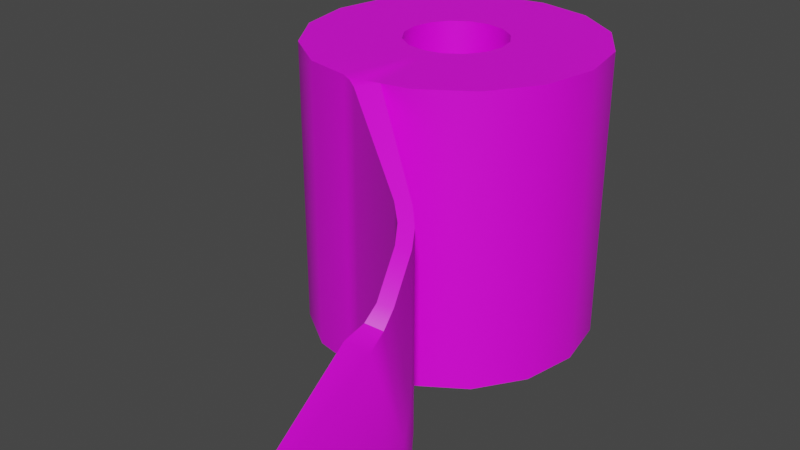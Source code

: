 # Source: Tb.blend  (saved by Blender 3.5.10; exported with 4.5.12 LTS)
import bpy
from mathutils import Matrix  # noqa: F401  (used for matrix-valued properties, if any)

bpy.ops.wm.read_factory_settings(use_empty=True)
scene = bpy.context.scene
scene.name = 'Scene'

# ---- collections
col_collection = bpy.data.collections.new('Collection'); scene.collection.children.link(col_collection)

# ---- images (referenced by path relative to the original .blend; pixels are not part of the script)
import os
ASSET_DIR = os.environ.get("B2B_ASSET_DIR", "")  # directory of the original .blend (textures are referenced by path, not embedded)
HERE = os.path.dirname(os.path.abspath(__file__))  # packed textures are extracted next to this script under _unpacked/

def load_image(name, relpath, width, height, colorspace="sRGB"):
    """Load a texture the original file referenced (path relative to the .blend, or extracted next to this script)."""
    p = next((c for c in (os.path.join(HERE, relpath), os.path.join(ASSET_DIR, relpath)) if relpath and os.path.exists(c)), "")
    if p:
        img = bpy.data.images.load(p, check_existing=True)
        img.name = name
    else:  # same state as the original file: an image datablock whose file is absent (Cycles renders it pink)
        img = bpy.data.images.new(name, width, height)
        img.source = "FILE"
        img.filepath = "//" + (relpath or name)
    img.colorspace_settings.name = colorspace
    return img
img_untitled = load_image('Untitled', 'tb.png', 1024, 1024, 'sRGB')

# ---- materials (node trees are filled in below, after node groups)
mat_toiletpaper = bpy.data.materials.new('toiletPaper')
mat_toiletpaper.use_transparent_shadow = False

# ---- node groups
ng_auto_smooth = bpy.data.node_groups.new('Auto Smooth', 'GeometryNodeTree')
_s = ng_auto_smooth.interface.new_socket(name='Geometry', in_out='OUTPUT', socket_type='NodeSocketGeometry')
_s = ng_auto_smooth.interface.new_socket(name='Geometry', in_out='INPUT', socket_type='NodeSocketGeometry')
_s = ng_auto_smooth.interface.new_socket(name='Angle', in_out='INPUT', socket_type='NodeSocketFloat')
_s.subtype = 'ANGLE'
_s.min_value = 0.0
_s.max_value = 3.142
ng_auto_smooth.is_modifier = True
_N = ng_auto_smooth.nodes; _L = ng_auto_smooth.links
n0 = _N.new('NodeGroupOutput'); n0.name = 'Group Output'; n0.location = (480, -100)
n1 = _N.new('NodeGroupInput'); n1.name = 'Group Input'; n1.location = (-420, -300)
n2 = _N.new('NodeGroupInput'); n2.name = 'Group Input.001'; n2.location = (-60, -100)
n3 = _N.new('GeometryNodeSetShadeSmooth'); n3.name = 'Set Shade Smooth'; n3.location = (120, -100)
n3.domain = 'EDGE'
n4 = _N.new('GeometryNodeSetShadeSmooth'); n4.name = 'Set Shade Smooth.001'; n4.location = (300, -100)
n5 = _N.new('GeometryNodeInputMeshEdgeAngle'); n5.name = 'Edge Angle'; n5.location = (-420, -220)
n6 = _N.new('GeometryNodeInputEdgeSmooth'); n6.name = 'Is Edge Smooth'; n6.location = (-60, -160)
n7 = _N.new('GeometryNodeInputShadeSmooth'); n7.name = 'Is Face Smooth'; n7.location = (-240, -340)
n8 = _N.new('FunctionNodeBooleanMath'); n8.name = 'Boolean Math'; n8.location = (-60, -220)
n9 = _N.new('FunctionNodeCompare'); n9.name = 'Compare'; n9.location = (-240, -180)
n9.operation = 'LESS_EQUAL'
_L.new(n5.outputs[0], n9.inputs[0])
_L.new(n4.outputs[0], n0.inputs[0])
_L.new(n1.outputs[1], n9.inputs[1])
_L.new(n9.outputs[0], n8.inputs[0])
_L.new(n7.outputs[0], n8.inputs[1])
_L.new(n2.outputs[0], n3.inputs[0])
_L.new(n6.outputs[0], n3.inputs[1])
_L.new(n3.outputs[0], n4.inputs[0])
_L.new(n8.outputs[0], n3.inputs[2])
n0.is_active_output = True

# ---- material node trees
mat_toiletpaper.use_nodes = True; mat_toiletpaper.node_tree.nodes.clear()
_N = mat_toiletpaper.node_tree.nodes; _L = mat_toiletpaper.node_tree.links
n0 = _N.new('ShaderNodeBsdfPrincipled'); n0.name = 'Principled BSDF'; n0.location = (10, 300)
n0.distribution = 'GGX'
n0.subsurface_method = 'RANDOM_WALK_SKIN'
n0.inputs[3].default_value = 1.45
n0.inputs[27].default_value = (0.0, 0.0, 0.0, 1.0)
n0.inputs[28].default_value = 1.0
n1 = _N.new('ShaderNodeOutputMaterial'); n1.name = 'Material Output'; n1.location = (300, 300)
n2 = _N.new('ShaderNodeTexImage'); n2.name = 'Image Texture'; n2.location = (-280, 275)
n2.image = img_untitled
n2.interpolation = 'Closest'
_L.new(n0.outputs[0], n1.inputs[0])
_L.new(n2.outputs[0], n0.inputs[0])
n1.is_active_output = True

# ---- world
world_world = bpy.data.worlds.new('World'); scene.world = world_world
world_world.use_nodes = True; world_world.node_tree.nodes.clear()
_N = world_world.node_tree.nodes; _L = world_world.node_tree.links
n0 = _N.new('ShaderNodeOutputWorld'); n0.name = 'World Output'; n0.location = (300, 300)
n1 = _N.new('ShaderNodeBackground'); n1.name = 'Background'; n1.location = (10, 300)
n1.inputs[0].default_value = (0.05088, 0.05088, 0.05088, 1.0)
_L.new(n1.outputs[0], n0.inputs[0])
n0.is_active_output = True
world_world.color = (0.05088, 0.05088, 0.05088)
world_world.use_sun_shadow = False
world_world.sun_shadow_jitter_overblur = 0.0

# ---- meshes
me_cylinder = bpy.data.meshes.new('Cylinder')
me_cylinder.from_pydata([(0.0, 0.1, 0.0), (0.0, 0.1, 0.2), (0.03827, 0.09239, 0.0), (0.03827, 0.09239, 0.2), (0.07071, 0.07071, 0.0), (0.07071, 0.07071, 0.2), (0.09239, 0.03827, 0.0), (0.09239, 0.03827, 0.2), (0.1, 0.0, 0.0), (0.1, 0.0, 0.2), (0.09239, -0.03827, 0.0), (0.09239, -0.03827, 0.2), (0.07071, -0.07071, 0.0), (0.07071, -0.07071, 0.2), (0.03827, -0.09239, 0.0), (0.03827, -0.09239, 0.2), (-0.03827, -0.09239, 0.0), (-0.03827, -0.09239, 0.2), (-0.07071, -0.07071, 0.0), (-0.07071, -0.07071, 0.2), (-0.09239, -0.03827, 0.0), (-0.09239, -0.03827, 0.2), (-0.1, 0.0, 0.0), (-0.1, 0.0, 0.2), (-0.09239, 0.03827, 0.0), (-0.09239, 0.03827, 0.2), (-0.07071, 0.07071, 0.0), (-0.07071, 0.07071, 0.2), (-0.03827, 0.09239, 0.0), (-0.03827, 0.09239, 0.2), (0.02024, -0.2183, -0.01817), (0.02861, -0.215, -0.01949), (0.01913, -0.09619, 0.0), (0.01913, -0.09619, 0.2), (0.005676, -0.1036, -0.0007229), (-0.006603, -0.09869, 0.0), (0.006603, -0.09869, 0.0), (-0.0002716, -0.1007, -0.0002117), (-0.006603, -0.09869, 0.2), (0.005676, -0.1036, 0.1968), (0.006603, -0.09869, 0.2), (-0.0002716, -0.1007, 0.199), (0.07143, -0.1628, -0.01165), (0.08589, -0.1629, 0.05386), (0.07, -0.1447, -0.008916), (0.08188, -0.1634, 0.02211), (0.07813, -0.1558, 0.006549), (0.07939, -0.153, 0.02344), (0.07094, -0.1547, -0.009652), (0.06997, -0.1446, 0.16), (0.08588, -0.1629, 0.1466), (0.07938, -0.153, 0.1534), (0.09706, -0.1904, 0.1295), (0.08913, -0.2059, 0.1119), (0.09644, -0.1991, 0.1217), (0.09425, -0.1596, 0.1453), (0.07957, -0.141, 0.159), (0.08811, -0.1496, 0.1521), (0.0795, -0.141, -0.00999), (0.09426, -0.1596, 0.05254), (0.07958, -0.1597, -0.013), (0.08809, -0.1496, 0.02184), (0.08669, -0.1525, 0.005224), (0.09022, -0.1603, 0.02096), (0.07969, -0.1513, -0.01093), (0.09943, -0.1994, 0.1042), (0.1054, -0.1871, 0.1282), (0.1054, -0.1949, 0.1185), (0.0, 0.03465, 0.0), (0.01326, 0.03201, 0.0), (0.01326, 0.03201, 0.2), (0.0, 0.03465, 0.2), (0.0245, 0.0245, 0.0), (0.0245, 0.0245, 0.2), (0.03201, 0.01326, 0.0), (0.03201, 0.01326, 0.2), (0.03465, 0.0, 0.0), (0.03465, 0.0, 0.2), (0.03201, -0.01326, 0.0), (0.03201, -0.01326, 0.2), (0.0245, -0.0245, 0.0), (0.0245, -0.0245, 0.2), (0.01326, -0.03201, 0.0), (0.01326, -0.03201, 0.2), (0.00663, -0.03333, 0.2), (-0.01326, -0.03201, 0.0), (-0.0245, -0.0245, 0.0), (-0.0245, -0.0245, 0.2), (-0.01326, -0.03201, 0.2), (-0.03201, -0.01326, 0.0), (-0.03201, -0.01326, 0.2), (-0.03465, 0.0, 0.0), (-0.03465, 0.0, 0.2), (-0.03201, 0.01326, 0.0), (-0.03201, 0.01326, 0.2), (-0.0245, 0.0245, 0.0), (-0.0245, 0.0245, 0.2), (-0.01326, 0.03201, 0.0), (-0.01326, 0.03201, 0.2), (0.00663, -0.03333, 0.0), (-0.002288, -0.03419, 0.0), (0.002288, -0.03419, 0.0), (0.002288, -0.03419, 0.2), (-0.002288, -0.03419, 0.2), (0.03438, -0.03438, 0.2), (0.01861, -0.04492, 0.2), (-0.04862, 0.0, 0.2), (-0.04492, 0.01861, 0.2), (0.03438, 0.03438, 0.2), (0.04492, 0.01861, 0.2), (-0.003211, -0.04798, 0.2), (-0.01861, -0.04492, 0.2), (0.009304, -0.04677, 0.2), (0.003211, -0.04798, 0.2), (-0.03438, 0.03438, 0.2), (0.04862, 0.0, 0.2), (-0.03438, -0.03438, 0.2), (-0.01861, 0.04492, 0.2), (0.04492, -0.01861, 0.2), (0.0, 0.04862, 0.2), (0.01861, 0.04492, 0.2), (-0.04492, -0.01861, 0.2), (0.01861, -0.04492, 0.0), (0.03438, -0.03438, 0.0), (-0.04492, 0.01861, 0.0), (-0.04862, 0.0, 0.0), (0.003211, -0.04798, 0.0), (0.009304, -0.04677, 0.0), (0.04492, 0.01861, 0.0), (0.03438, 0.03438, 0.0), (-0.01861, -0.04492, 0.0), (-0.003211, -0.04798, 0.0), (-0.03438, 0.03438, 0.0), (0.04862, 0.0, 0.0), (-0.03438, -0.03438, 0.0), (-0.01861, 0.04492, 0.0), (0.04492, -0.01861, 0.0), (0.01861, 0.04492, 0.0), (0.0, 0.04862, 0.0), (-0.04492, -0.01861, 0.0)], [], [(0, 1, 3, 2), (2, 3, 5, 4), (4, 5, 7, 6), (6, 7, 9, 8), (8, 9, 11, 10), (10, 11, 13, 12), (12, 13, 15, 14), (31, 60, 65), (125, 124, 93, 91), (16, 17, 19, 18), (18, 19, 21, 20), (20, 21, 23, 22), (22, 23, 25, 24), (24, 25, 27, 26), (30, 31, 65, 53), (26, 27, 29, 28), (28, 29, 1, 0), (43, 52, 50), (56, 33, 40, 39, 49), (49, 39, 34, 44), (66, 59, 55), (123, 122, 82, 80), (42, 60, 31, 30), (32, 58, 44, 34, 36), (32, 33, 56, 58), (14, 15, 33, 32), (35, 38, 17, 16), (34, 37, 36), (37, 35, 36), (38, 41, 40), (41, 39, 40), (38, 35, 37, 41), (41, 37, 34, 39), (52, 66, 55, 50), (42, 45, 46, 48), (43, 47, 46, 45), (44, 48, 46, 47), (58, 61, 62, 64), (59, 63, 62, 61), (60, 64, 62, 63), (50, 55, 57, 51), (51, 57, 56, 49), (66, 52, 54, 67), (67, 54, 53, 65), (44, 58, 64, 48), (48, 64, 60, 42), (49, 44, 47, 51), (51, 47, 43, 50), (55, 59, 61, 57), (57, 61, 58, 56), (52, 43, 45, 54), (54, 45, 42, 53), (65, 60, 63, 67), (67, 63, 59, 66), (30, 53, 42), (98, 96, 95, 97), (71, 98, 97, 68), (127, 126, 101, 99), (105, 104, 81, 83), (129, 128, 74, 72), (107, 106, 92, 94), (131, 130, 85, 100), (109, 108, 73, 75), (111, 110, 103, 88), (112, 105, 83, 84), (124, 132, 95, 93), (113, 112, 84, 102), (126, 131, 100, 101), (128, 133, 76, 74), (114, 107, 94, 96), (130, 134, 86, 85), (115, 109, 75, 77), (116, 111, 88, 87), (110, 113, 102, 103), (132, 135, 97, 95), (133, 136, 78, 76), (117, 114, 96, 98), (138, 137, 69, 68), (134, 139, 89, 86), (118, 115, 77, 79), (120, 119, 71, 70), (121, 116, 87, 90), (135, 138, 68, 97), (136, 123, 80, 78), (119, 117, 98, 71), (139, 125, 91, 89), (104, 118, 79, 81), (137, 129, 72, 69), (106, 121, 90, 92), (122, 127, 99, 82), (108, 120, 70, 73), (96, 94, 93, 95), (94, 92, 91, 93), (92, 90, 89, 91), (90, 87, 86, 89), (87, 88, 85, 86), (88, 103, 100, 85), (103, 102, 101, 100), (102, 84, 99, 101), (84, 83, 82, 99), (83, 81, 80, 82), (81, 79, 78, 80), (79, 77, 76, 78), (77, 75, 74, 76), (75, 73, 72, 74), (73, 70, 69, 72), (70, 71, 68, 69), (5, 3, 120, 108), (23, 21, 121, 106), (13, 11, 118, 104), (1, 29, 117, 119), (21, 19, 116, 121), (3, 1, 119, 120), (11, 9, 115, 118), (29, 27, 114, 117), (38, 40, 113, 110), (19, 17, 111, 116), (9, 7, 109, 115), (27, 25, 107, 114), (40, 33, 112, 113), (33, 15, 105, 112), (17, 38, 110, 111), (7, 5, 108, 109), (25, 23, 106, 107), (15, 13, 104, 105), (14, 32, 127, 122), (2, 4, 129, 137), (20, 22, 125, 139), (10, 12, 123, 136), (28, 0, 138, 135), (18, 20, 139, 134), (0, 2, 137, 138), (8, 10, 136, 133), (26, 28, 135, 132), (16, 18, 134, 130), (6, 8, 133, 128), (36, 35, 131, 126), (24, 26, 132, 124), (35, 16, 130, 131), (4, 6, 128, 129), (32, 36, 126, 127), (12, 14, 122, 123), (22, 24, 124, 125)])
me_cylinder.polygons.foreach_set('use_smooth', [True] * 143)
_uv = me_cylinder.uv_layers.new(name='UVMap')
_uv.uv.foreach_set('vector', [0.5699, 0.2845, 0.5699, 0.002811, 0.6189, 0.002811, 0.6189, 0.2845, 0.6189, 0.2845, 0.6189, 0.002811, 0.6737, 0.002811, 0.6737, 0.2845, 0.6737, 0.2845, 0.6737, 0.002811, 0.7259, 0.002811, 0.7259, 0.2845, 0.7259, 0.2845, 0.7259, 0.002811, 0.7677, 0.002812, 0.7677, 0.2845, 0.7617, 0.7091, 0.7617, 0.4281, 0.8103, 0.4264, 0.8103, 0.7074, 0.8103, 0.7074, 0.8103, 0.4264, 0.8651, 0.426, 0.8651, 0.7071, 0.8651, 0.7071, 0.8651, 0.426, 0.9176, 0.4271, 0.9176, 0.7082, 0.8757, 0.2358, 0.7811, 0.1877, 0.8676, 0.04078, 0.4834, 0.3179, 0.4651, 0.3373, 0.4537, 0.3213, 0.4668, 0.3075, 0.5697, 0.5829, 0.2883, 0.571, 0.2906, 0.5161, 0.572, 0.528, 0.572, 0.528, 0.2906, 0.5161, 0.2928, 0.4652, 0.5742, 0.4771, 0.5742, 0.4771, 0.2928, 0.4652, 0.2944, 0.426, 0.5758, 0.4379, 0.002811, 0.7099, 0.002811, 0.4292, 0.05351, 0.4308, 0.05351, 0.7116, 0.05351, 0.7116, 0.05351, 0.4308, 0.1085, 0.4308, 0.1085, 0.7116, 0.8865, 0.2385, 0.8757, 0.2358, 0.8676, 0.04078, 0.8865, 0.03707, 0.1085, 0.7116, 0.1085, 0.4308, 0.1593, 0.4292, 0.1593, 0.71, 0.1593, 0.71, 0.1593, 0.4292, 0.1983, 0.4261, 0.1983, 0.7069, 0.4854, 0.78, 0.3776, 0.8103, 0.3549, 0.7744, 0.2381, 0.3512, 0.2357, 0.2429, 0.2489, 0.2307, 0.2554, 0.2339, 0.2501, 0.3432, 0.3375, 0.7407, 0.2903, 0.6312, 0.5682, 0.643, 0.5752, 0.7508, 0.5814, 0.6219, 0.6177, 0.5154, 0.6178, 0.6461, 0.41, 0.2149, 0.4367, 0.2141, 0.4335, 0.2335, 0.4145, 0.2341, 0.4617, 0.0335, 0.4497, 0.03101, 0.5518, 0.002811, 0.5643, 0.005173, 0.4744, 0.1525, 0.4358, 0.05357, 0.4499, 0.05633, 0.496, 0.1537, 0.4912, 0.1589, 0.7561, 0.4414, 0.7561, 0.7231, 0.6502, 0.6654, 0.6503, 0.4274, 0.9176, 0.7082, 0.9176, 0.4271, 0.9387, 0.4283, 0.9387, 0.7093, 0.5679, 0.6247, 0.2865, 0.6128, 0.2883, 0.571, 0.5697, 0.5829, 0.496, 0.1537, 0.5009, 0.1617, 0.4912, 0.1589, 0.5009, 0.1617, 0.507, 0.1688, 0.4912, 0.1589, 0.2598, 0.2156, 0.2569, 0.2245, 0.2489, 0.2307, 0.2569, 0.2245, 0.2554, 0.2339, 0.2489, 0.2307, 0.2865, 0.6128, 0.5679, 0.6247, 0.5678, 0.6337, 0.2875, 0.6218, 0.2875, 0.6218, 0.5678, 0.6337, 0.5682, 0.643, 0.2903, 0.6312, 0.2809, 0.4136, 0.2702, 0.4205, 0.2476, 0.3841, 0.2582, 0.3772, 0.7695, 0.7608, 0.7791, 0.8088, 0.7657, 0.7896, 0.7617, 0.7661, 0.4854, 0.78, 0.5289, 0.7664, 0.5526, 0.7681, 0.5303, 0.7776, 0.5752, 0.7508, 0.5758, 0.7598, 0.5526, 0.7681, 0.5289, 0.7664, 0.6503, 0.4274, 0.6333, 0.4722, 0.6323, 0.4488, 0.6411, 0.426, 0.6177, 0.5154, 0.6217, 0.471, 0.6323, 0.4488, 0.6333, 0.4722, 0.7811, 0.1877, 0.7733, 0.1819, 0.7774, 0.1585, 0.7909, 0.1393, 0.2582, 0.3772, 0.2476, 0.3841, 0.2411, 0.3684, 0.2521, 0.3612, 0.2521, 0.3612, 0.2411, 0.3684, 0.2381, 0.3512, 0.2501, 0.3432, 0.8625, 0.002811, 0.8733, 0.005568, 0.8788, 0.01898, 0.8656, 0.01812, 0.8656, 0.01812, 0.8788, 0.01898, 0.8865, 0.03707, 0.8676, 0.04078, 0.4499, 0.05633, 0.4358, 0.05357, 0.4432, 0.04112, 0.4562, 0.04366, 0.4562, 0.04366, 0.4432, 0.04112, 0.4497, 0.03101, 0.4617, 0.0335, 0.3375, 0.7407, 0.5752, 0.7508, 0.5289, 0.7664, 0.3461, 0.7586, 0.3461, 0.7586, 0.5289, 0.7664, 0.4854, 0.78, 0.3549, 0.7744, 0.6178, 0.6461, 0.6177, 0.5154, 0.6333, 0.4722, 0.6333, 0.6557, 0.6333, 0.6557, 0.6333, 0.4722, 0.6503, 0.4274, 0.6502, 0.6654, 0.8503, 0.9466, 0.791, 0.8523, 0.7791, 0.8088, 0.8567, 0.9332, 0.8567, 0.9332, 0.7791, 0.8088, 0.7695, 0.7608, 0.8647, 0.9153, 0.8676, 0.04078, 0.7811, 0.1877, 0.7909, 0.1393, 0.8656, 0.01812, 0.8656, 0.01812, 0.7909, 0.1393, 0.8034, 0.09627, 0.8625, 0.002811, 0.8647, 0.715, 0.8647, 0.9153, 0.7695, 0.7608, 0.9461, 0.2842, 0.9279, 0.2838, 0.9279, 0.002811, 0.9461, 0.003186, 0.9607, 0.285, 0.9461, 0.2842, 0.9461, 0.003186, 0.9607, 0.003996, 0.4492, 0.2188, 0.4574, 0.2219, 0.4482, 0.2391, 0.4424, 0.2369, 0.1777, 0.2, 0.1526, 0.2093, 0.1495, 0.1899, 0.1674, 0.1833, 0.3587, 0.297, 0.3579, 0.2703, 0.3773, 0.2735, 0.3778, 0.2925, 0.1578, 0.07518, 0.182, 0.08631, 0.1705, 0.1022, 0.1532, 0.09431, 0.4651, 0.2267, 0.4812, 0.2419, 0.4651, 0.2533, 0.4537, 0.2425, 0.08352, 0.1776, 0.07424, 0.1526, 0.09368, 0.1495, 0.1003, 0.1673, 0.2084, 0.1576, 0.1992, 0.1777, 0.1827, 0.1673, 0.1893, 0.153, 0.1875, 0.1909, 0.1777, 0.2, 0.1674, 0.1833, 0.1744, 0.1768, 0.4651, 0.3373, 0.4408, 0.3483, 0.4363, 0.3291, 0.4537, 0.3213, 0.1939, 0.185, 0.1875, 0.1909, 0.1744, 0.1768, 0.1789, 0.1725, 0.4574, 0.2219, 0.4651, 0.2267, 0.4537, 0.2425, 0.4482, 0.2391, 0.3579, 0.2703, 0.3673, 0.2453, 0.384, 0.2557, 0.3773, 0.2735, 0.1311, 0.07419, 0.1578, 0.07518, 0.1532, 0.09431, 0.1342, 0.0936, 0.4812, 0.2419, 0.4921, 0.2662, 0.4729, 0.2707, 0.4651, 0.2533, 0.1017, 0.1972, 0.08352, 0.1776, 0.1003, 0.1673, 0.1132, 0.1812, 0.2095, 0.1309, 0.2084, 0.1576, 0.1893, 0.153, 0.19, 0.134, 0.1992, 0.1777, 0.1939, 0.185, 0.1789, 0.1725, 0.1827, 0.1673, 0.4408, 0.3483, 0.4141, 0.3491, 0.4173, 0.3297, 0.4363, 0.3291, 0.3673, 0.2453, 0.3857, 0.2259, 0.3971, 0.2419, 0.384, 0.2557, 0.106, 0.08348, 0.1311, 0.07419, 0.1342, 0.0936, 0.1163, 0.1002, 0.3891, 0.3396, 0.3696, 0.3213, 0.3857, 0.3099, 0.3995, 0.3229, 0.4921, 0.2662, 0.4929, 0.2929, 0.4735, 0.2897, 0.4729, 0.2707, 0.1259, 0.2083, 0.1017, 0.1972, 0.1132, 0.1812, 0.1305, 0.1892, 0.07526, 0.1259, 0.08642, 0.1016, 0.1023, 0.1132, 0.0944, 0.1305, 0.2002, 0.1059, 0.2095, 0.1309, 0.19, 0.134, 0.1834, 0.1162, 0.4141, 0.3491, 0.3891, 0.3396, 0.3995, 0.3229, 0.4173, 0.3297, 0.3857, 0.2259, 0.41, 0.2149, 0.4145, 0.2341, 0.3971, 0.2419, 0.08642, 0.1016, 0.106, 0.08348, 0.1163, 0.1002, 0.1023, 0.1132, 0.4929, 0.2929, 0.4834, 0.3179, 0.4668, 0.3075, 0.4735, 0.2897, 0.1526, 0.2093, 0.1259, 0.2083, 0.1305, 0.1892, 0.1495, 0.1899, 0.3696, 0.3213, 0.3587, 0.297, 0.3778, 0.2925, 0.3857, 0.3099, 0.182, 0.08631, 0.2002, 0.1059, 0.1834, 0.1162, 0.1705, 0.1022, 0.4367, 0.2141, 0.4492, 0.2188, 0.4424, 0.2369, 0.4335, 0.2335, 0.07424, 0.1526, 0.07526, 0.1259, 0.0944, 0.1305, 0.09368, 0.1495, 0.9279, 0.2838, 0.9089, 0.284, 0.9089, 0.002928, 0.9279, 0.002811, 0.9089, 0.284, 0.8921, 0.2846, 0.8921, 0.00352, 0.9089, 0.002928, 0.2809, 0.7078, 0.2664, 0.7078, 0.2664, 0.4261, 0.2809, 0.4261, 0.2664, 0.7078, 0.2483, 0.7078, 0.2483, 0.4261, 0.2664, 0.4261, 0.2483, 0.7078, 0.2294, 0.7078, 0.2294, 0.4261, 0.2483, 0.4261, 0.2294, 0.7078, 0.2153, 0.7078, 0.2153, 0.4261, 0.2294, 0.4261, 0.2153, 0.7078, 0.2102, 0.7078, 0.2102, 0.4261, 0.2153, 0.4261, 0.8703, 0.7164, 0.8748, 0.7161, 0.8748, 0.9968, 0.8703, 0.9972, 0.8748, 0.7161, 0.8815, 0.7155, 0.8815, 0.9963, 0.8748, 0.9968, 0.8815, 0.7155, 0.8991, 0.715, 0.8991, 0.9957, 0.8815, 0.9963, 0.8991, 0.715, 0.9182, 0.715, 0.9182, 0.9957, 0.8991, 0.9957, 0.9182, 0.715, 0.9357, 0.7155, 0.9357, 0.9963, 0.9182, 0.9957, 0.278, 0.9951, 0.2645, 0.9951, 0.2645, 0.7134, 0.278, 0.7134, 0.2645, 0.9951, 0.2468, 0.9951, 0.2468, 0.7134, 0.2645, 0.7134, 0.2468, 0.9951, 0.2278, 0.9951, 0.2278, 0.7134, 0.2468, 0.7134, 0.2278, 0.9951, 0.2102, 0.9951, 0.2102, 0.7134, 0.2278, 0.7134, 0.002811, 0.164, 0.004904, 0.1092, 0.07526, 0.1259, 0.07424, 0.1526, 0.2245, 0.02773, 0.2618, 0.06797, 0.2002, 0.1059, 0.182, 0.08631, 0.164, 0.2807, 0.1091, 0.2786, 0.1259, 0.2083, 0.1526, 0.2093, 0.02785, 0.05927, 0.06814, 0.02192, 0.106, 0.08348, 0.08642, 0.1016, 0.2618, 0.06797, 0.2809, 0.1194, 0.2095, 0.1309, 0.2002, 0.1059, 0.004904, 0.1092, 0.02785, 0.05927, 0.08642, 0.1016, 0.07526, 0.1259, 0.1091, 0.2786, 0.05922, 0.2557, 0.1017, 0.1972, 0.1259, 0.2083, 0.06814, 0.02192, 0.1197, 0.002811, 0.1311, 0.07419, 0.106, 0.08348, 0.2598, 0.2156, 0.2489, 0.2307, 0.1939, 0.185, 0.1992, 0.1777, 0.2809, 0.1194, 0.2788, 0.1743, 0.2084, 0.1576, 0.2095, 0.1309, 0.05922, 0.2557, 0.02189, 0.2155, 0.08352, 0.1776, 0.1017, 0.1972, 0.1197, 0.002811, 0.1746, 0.004852, 0.1578, 0.07518, 0.1311, 0.07419, 0.2489, 0.2307, 0.2357, 0.2429, 0.1875, 0.1909, 0.1939, 0.185, 0.2357, 0.2429, 0.2156, 0.2616, 0.1777, 0.2, 0.1875, 0.1909, 0.2788, 0.1743, 0.2598, 0.2156, 0.1992, 0.1777, 0.2084, 0.1576, 0.02189, 0.2155, 0.002811, 0.164, 0.07424, 0.1526, 0.08352, 0.1776, 0.1746, 0.004852, 0.2245, 0.02773, 0.182, 0.08631, 0.1578, 0.07518, 0.2156, 0.2616, 0.164, 0.2807, 0.1526, 0.2093, 0.1777, 0.2, 0.4487, 0.1428, 0.4744, 0.1525, 0.4492, 0.2188, 0.4367, 0.2141, 0.3107, 0.3633, 0.2882, 0.3132, 0.3587, 0.297, 0.3696, 0.3213, 0.5643, 0.3049, 0.5448, 0.3563, 0.4834, 0.3179, 0.4929, 0.2929, 0.3437, 0.167, 0.3938, 0.1444, 0.41, 0.2149, 0.3857, 0.2259, 0.4021, 0.4204, 0.3507, 0.4009, 0.3891, 0.3396, 0.4141, 0.3491, 0.5626, 0.25, 0.5643, 0.3049, 0.4929, 0.2929, 0.4921, 0.2662, 0.3507, 0.4009, 0.3107, 0.3633, 0.3696, 0.3213, 0.3891, 0.3396, 0.306, 0.2069, 0.3437, 0.167, 0.3857, 0.2259, 0.3673, 0.2453, 0.457, 0.4188, 0.4021, 0.4204, 0.4141, 0.3491, 0.4408, 0.3483, 0.5401, 0.1999, 0.5626, 0.25, 0.4921, 0.2662, 0.4812, 0.2419, 0.2865, 0.2583, 0.306, 0.2069, 0.3673, 0.2453, 0.3579, 0.2703, 0.4912, 0.1589, 0.507, 0.1688, 0.4651, 0.2267, 0.4574, 0.2219, 0.5071, 0.3962, 0.457, 0.4188, 0.4408, 0.3483, 0.4651, 0.3373, 0.507, 0.1688, 0.5401, 0.1999, 0.4812, 0.2419, 0.4651, 0.2267, 0.2882, 0.3132, 0.2865, 0.2583, 0.3579, 0.2703, 0.3587, 0.297, 0.4744, 0.1525, 0.4912, 0.1589, 0.4574, 0.2219, 0.4492, 0.2188, 0.3938, 0.1444, 0.4487, 0.1428, 0.4367, 0.2141, 0.41, 0.2149, 0.5448, 0.3563, 0.5071, 0.3962, 0.4651, 0.3373, 0.4834, 0.3179])
me_cylinder.materials.append(mat_toiletpaper)
me_cylinder.use_paint_bone_selection = False
me_cylinder.use_paint_mask = True
me_cylinder.update()

# ---- objects
ob_cylinder = bpy.data.objects.new('Cylinder', me_cylinder)

# ---- transforms, parenting, visibility, modifiers, constraints
ob_cylinder.location = (0.0, 0.0, 0.0)
_m = ob_cylinder.modifiers.new('Auto Smooth', 'NODES')
_m.node_group = ng_auto_smooth
_gi = [s.identifier for s in ng_auto_smooth.interface.items_tree if s.item_type == 'SOCKET' and s.in_out == 'INPUT']
_m[_gi[1]] = 0.5236  # Angle

# ---- collection membership
col_collection.objects.link(ob_cylinder)

# ---- scene / render settings (as saved in the file)
scene.frame_start = 1; scene.frame_end = 250; scene.frame_set(1)
scene.render.engine = 'BLENDER_EEVEE_NEXT'
scene.cycles.use_denoising = False
scene.cycles.sampling_pattern = 'TABULATED_SOBOL'
scene.view_settings.view_transform = 'Filmic'
scene.unit_settings.scale_length = 2.0
bpy.context.view_layer.update()

# ---- added for rendering (the .blend has no active camera and no usable light): camera, sun
cam_auto = bpy.data.cameras.new('AutoCamera')
cam_auto.lens = 50.0
cam_auto.sensor_width = 36.0
cam_auto.clip_end = 1000.0
ob_auto_camera = bpy.data.objects.new('AutoCamera', cam_auto)
scene.collection.objects.link(ob_auto_camera)
ob_auto_camera.location = (0.407829, -0.545297, 0.414342)
ob_auto_camera.rotation_euler = (1.09748, -7.21219e-08, 0.694738)
scene.camera = ob_auto_camera
light_auto_sun = bpy.data.lights.new('AutoSun', 'SUN')
light_auto_sun.energy = 3.0
light_auto_sun.angle = 0.0523599
ob_auto_sun = bpy.data.objects.new('AutoSun', light_auto_sun)
scene.collection.objects.link(ob_auto_sun)
ob_auto_sun.rotation_euler = (0.872665, 0.174533, 0.523599)
bpy.context.view_layer.update()
